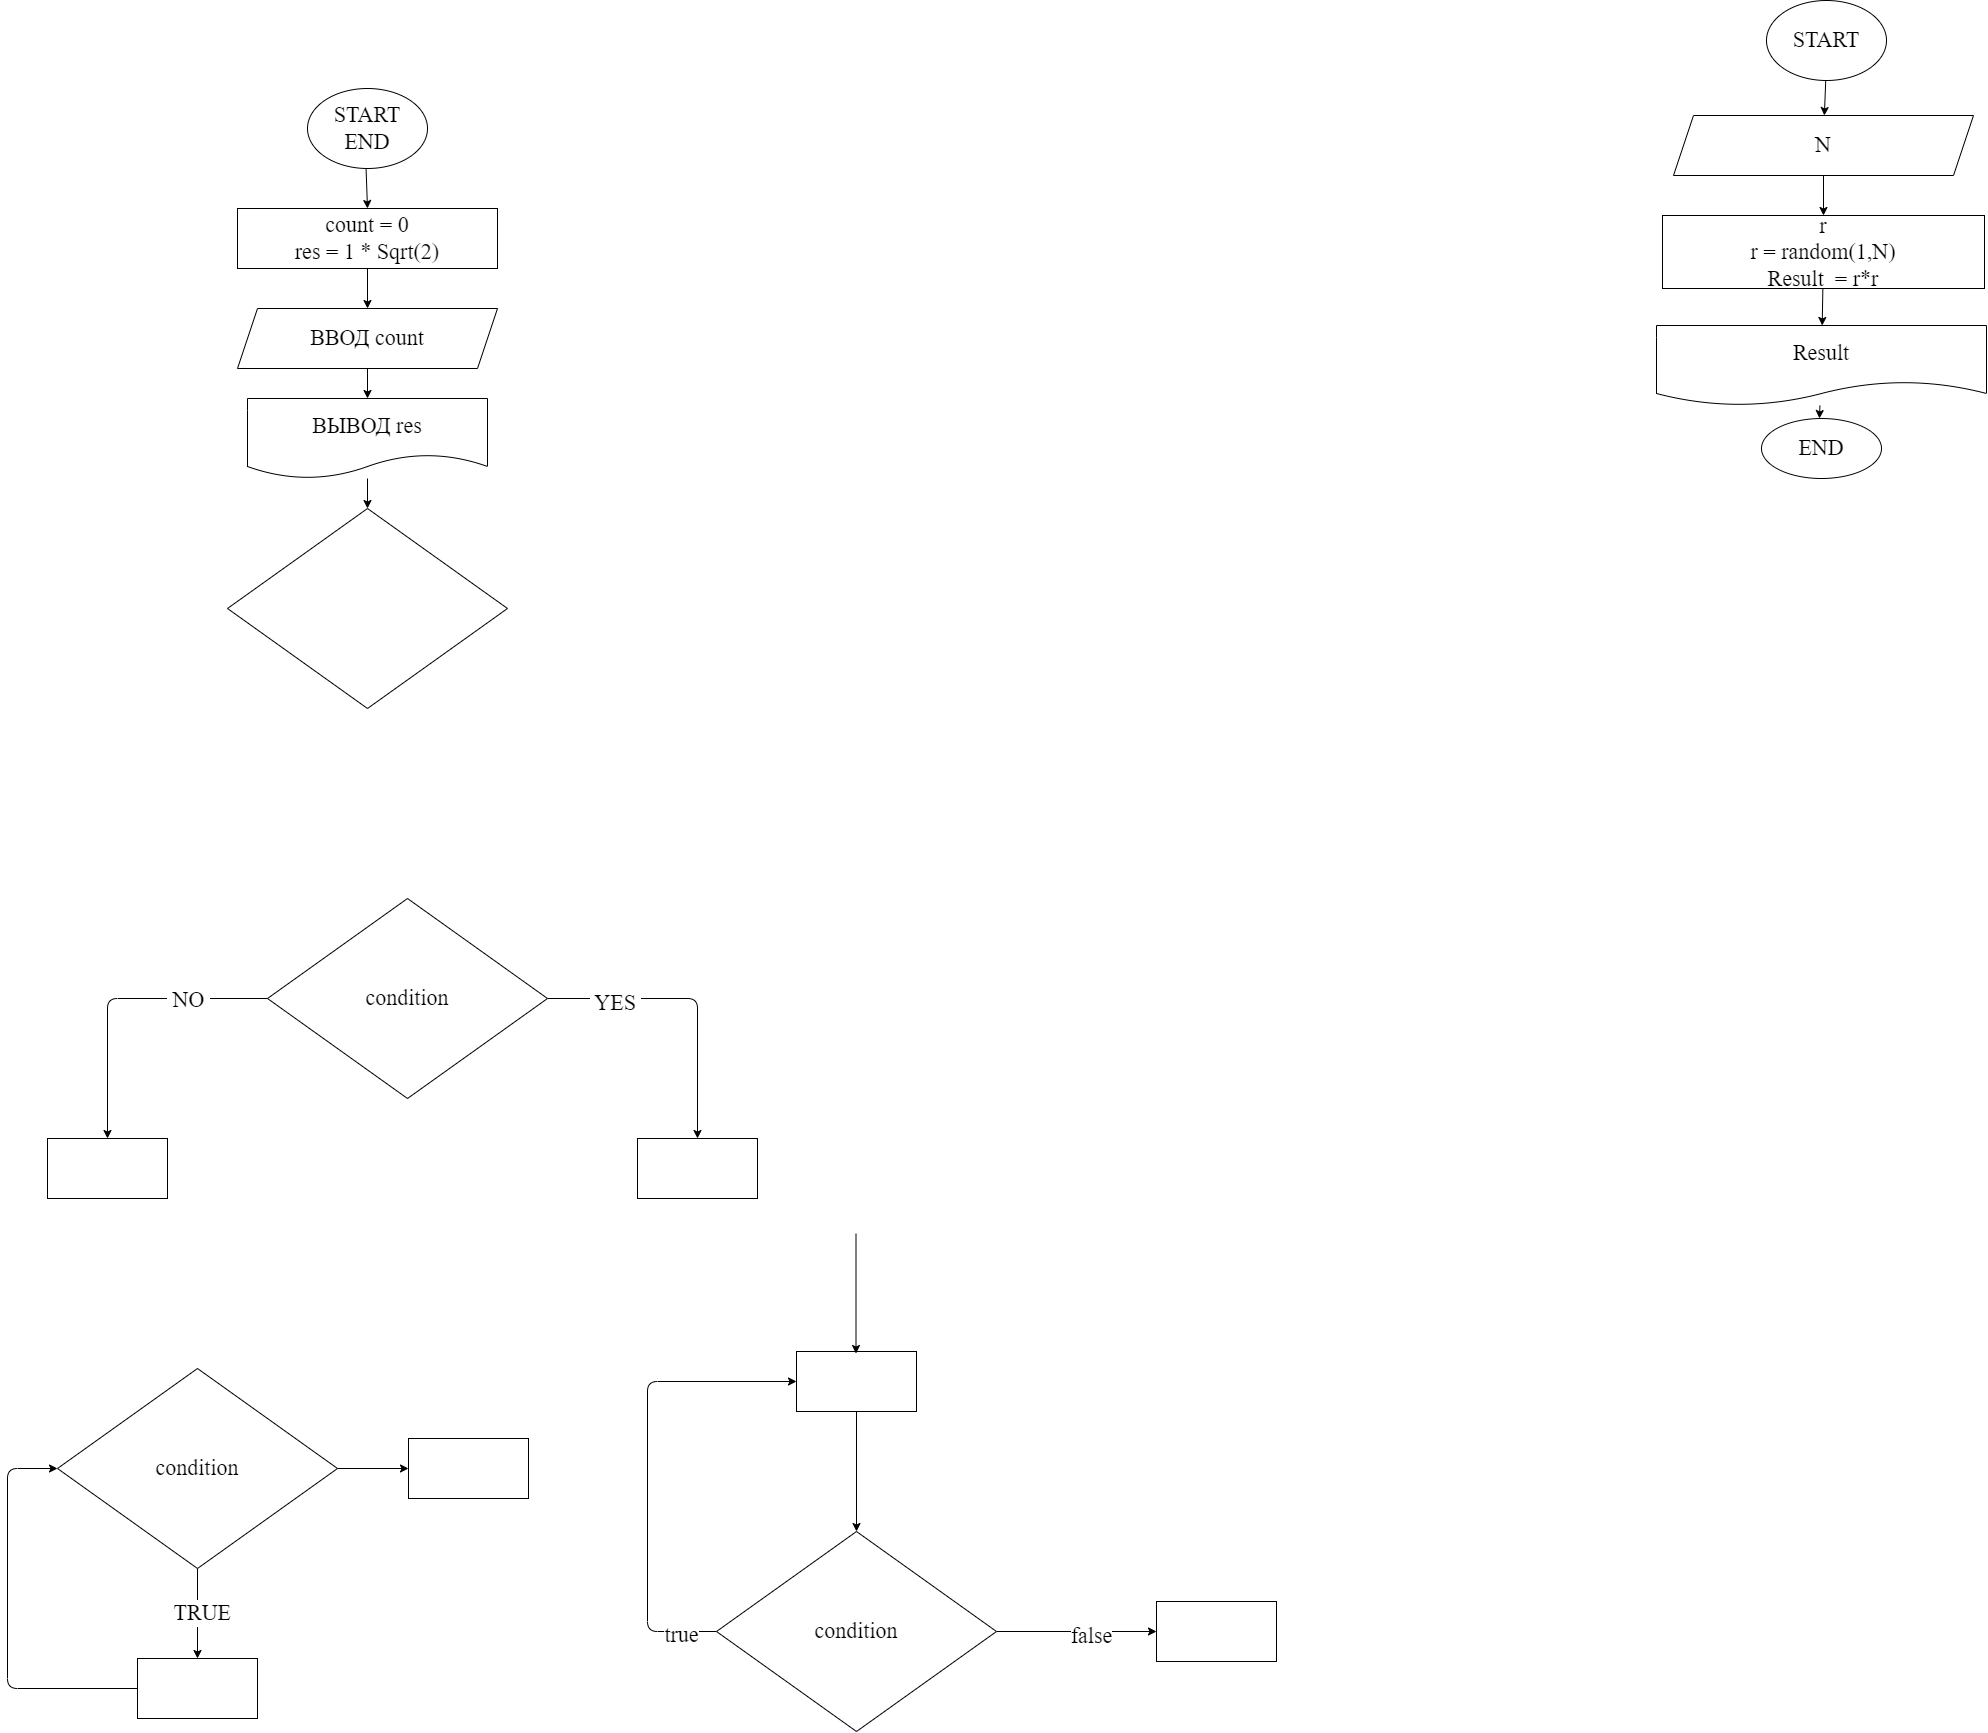

The diagram above was exported from draw.io. Its source (the exported page's mxGraphModel, read from the mxfile embedded in the PNG):
<mxGraphModel dx="1171" dy="870" grid="0" gridSize="10" guides="1" tooltips="1" connect="1" arrows="1" fold="1" page="0" pageScale="1" pageWidth="1000" pageHeight="700" math="0" shadow="0">
  <root>
    <mxCell id="0" />
    <mxCell id="1" parent="0" />
    <mxCell id="7" value="" style="edgeStyle=none;html=1;fontFamily=Fira Code;fontSize=22;" parent="1" source="2" target="6" edge="1">
      <mxGeometry relative="1" as="geometry" />
    </mxCell>
    <mxCell id="2" value="START&lt;br&gt;END" style="ellipse;whiteSpace=wrap;html=1;fontFamily=Fira Code;fontSize=22;" parent="1" vertex="1">
      <mxGeometry x="350" y="10" width="120" height="80" as="geometry" />
    </mxCell>
    <mxCell id="9" value="" style="edgeStyle=none;html=1;fontFamily=Fira Code;fontSize=22;" parent="1" source="6" target="8" edge="1">
      <mxGeometry relative="1" as="geometry" />
    </mxCell>
    <mxCell id="6" value="count = 0&lt;br&gt;res = 1 * Sqrt(2)" style="whiteSpace=wrap;html=1;fontSize=22;fontFamily=Fira Code;" parent="1" vertex="1">
      <mxGeometry x="280" y="130" width="260" height="60" as="geometry" />
    </mxCell>
    <mxCell id="11" value="" style="edgeStyle=none;html=1;fontFamily=Fira Code;fontSize=22;" parent="1" source="8" target="10" edge="1">
      <mxGeometry relative="1" as="geometry" />
    </mxCell>
    <mxCell id="8" value="ВВОД count" style="shape=parallelogram;perimeter=parallelogramPerimeter;whiteSpace=wrap;html=1;fixedSize=1;fontSize=22;fontFamily=Fira Code;" parent="1" vertex="1">
      <mxGeometry x="280" y="230" width="260" height="60" as="geometry" />
    </mxCell>
    <mxCell id="14" value="" style="edgeStyle=none;html=1;fontFamily=Fira Code;fontSize=22;" parent="1" source="10" target="13" edge="1">
      <mxGeometry relative="1" as="geometry" />
    </mxCell>
    <mxCell id="10" value="ВЫВОД res" style="shape=document;whiteSpace=wrap;html=1;boundedLbl=1;fontSize=22;fontFamily=Fira Code;" parent="1" vertex="1">
      <mxGeometry x="290" y="320" width="240" height="80" as="geometry" />
    </mxCell>
    <mxCell id="13" value="" style="rhombus;whiteSpace=wrap;html=1;fontSize=22;fontFamily=Fira Code;" parent="1" vertex="1">
      <mxGeometry x="270" y="430" width="280" height="200" as="geometry" />
    </mxCell>
    <mxCell id="17" value="" style="edgeStyle=none;html=1;fontFamily=Fira Code;fontSize=22;" parent="1" source="15" target="16" edge="1">
      <mxGeometry relative="1" as="geometry">
        <Array as="points">
          <mxPoint x="740" y="920" />
        </Array>
      </mxGeometry>
    </mxCell>
    <mxCell id="20" value="&amp;nbsp;YES&amp;nbsp;" style="edgeLabel;html=1;align=center;verticalAlign=middle;resizable=0;points=[];fontSize=22;fontFamily=Fira Code;" parent="17" vertex="1" connectable="0">
      <mxGeometry x="-0.5322" y="-4" relative="1" as="geometry">
        <mxPoint as="offset" />
      </mxGeometry>
    </mxCell>
    <mxCell id="19" value="" style="edgeStyle=none;html=1;fontFamily=Fira Code;fontSize=22;" parent="1" source="15" target="18" edge="1">
      <mxGeometry relative="1" as="geometry">
        <Array as="points">
          <mxPoint x="150" y="920" />
        </Array>
      </mxGeometry>
    </mxCell>
    <mxCell id="21" value="&amp;nbsp;NO&amp;nbsp;" style="edgeLabel;html=1;align=center;verticalAlign=middle;resizable=0;points=[];fontSize=22;fontFamily=Fira Code;" parent="19" vertex="1" connectable="0">
      <mxGeometry x="-0.4656" y="1" relative="1" as="geometry">
        <mxPoint as="offset" />
      </mxGeometry>
    </mxCell>
    <mxCell id="15" value="condition" style="rhombus;whiteSpace=wrap;html=1;fontSize=22;fontFamily=Fira Code;" parent="1" vertex="1">
      <mxGeometry x="310" y="820" width="280" height="200" as="geometry" />
    </mxCell>
    <mxCell id="16" value="" style="whiteSpace=wrap;html=1;fontSize=22;fontFamily=Fira Code;" parent="1" vertex="1">
      <mxGeometry x="680" y="1060" width="120" height="60" as="geometry" />
    </mxCell>
    <mxCell id="18" value="" style="whiteSpace=wrap;html=1;fontSize=22;fontFamily=Fira Code;" parent="1" vertex="1">
      <mxGeometry x="90" y="1060" width="120" height="60" as="geometry" />
    </mxCell>
    <mxCell id="24" value="" style="edgeStyle=none;html=1;fontFamily=Fira Code;fontSize=22;" parent="1" source="22" target="23" edge="1">
      <mxGeometry relative="1" as="geometry" />
    </mxCell>
    <mxCell id="25" value="&amp;nbsp;TRUE&amp;nbsp;" style="edgeLabel;html=1;align=center;verticalAlign=middle;resizable=0;points=[];fontSize=22;fontFamily=Fira Code;" parent="24" vertex="1" connectable="0">
      <mxGeometry x="-0.0033" y="4" relative="1" as="geometry">
        <mxPoint as="offset" />
      </mxGeometry>
    </mxCell>
    <mxCell id="34" value="" style="edgeStyle=none;html=1;fontFamily=Fira Code;fontSize=22;" parent="1" source="22" target="33" edge="1">
      <mxGeometry relative="1" as="geometry" />
    </mxCell>
    <mxCell id="22" value="condition" style="rhombus;whiteSpace=wrap;html=1;fontSize=22;fontFamily=Fira Code;" parent="1" vertex="1">
      <mxGeometry x="100" y="1290" width="280" height="200" as="geometry" />
    </mxCell>
    <mxCell id="26" style="edgeStyle=none;html=1;entryX=0;entryY=0.5;entryDx=0;entryDy=0;fontFamily=Fira Code;fontSize=22;" parent="1" source="23" target="22" edge="1">
      <mxGeometry relative="1" as="geometry">
        <Array as="points">
          <mxPoint x="50" y="1610" />
          <mxPoint x="50" y="1390" />
        </Array>
      </mxGeometry>
    </mxCell>
    <mxCell id="23" value="" style="whiteSpace=wrap;html=1;fontSize=22;fontFamily=Fira Code;" parent="1" vertex="1">
      <mxGeometry x="180" y="1580" width="120" height="60" as="geometry" />
    </mxCell>
    <mxCell id="32" style="edgeStyle=none;html=1;entryX=0;entryY=0.5;entryDx=0;entryDy=0;fontFamily=Fira Code;fontSize=22;" parent="1" source="27" target="28" edge="1">
      <mxGeometry relative="1" as="geometry">
        <Array as="points">
          <mxPoint x="690" y="1553" />
          <mxPoint x="690" y="1303" />
        </Array>
      </mxGeometry>
    </mxCell>
    <mxCell id="36" value="true" style="edgeLabel;html=1;align=center;verticalAlign=middle;resizable=0;points=[];fontSize=22;fontFamily=Fira Code;" parent="32" vertex="1" connectable="0">
      <mxGeometry x="-0.8462" y="3" relative="1" as="geometry">
        <mxPoint as="offset" />
      </mxGeometry>
    </mxCell>
    <mxCell id="38" value="" style="edgeStyle=none;html=1;fontFamily=Fira Code;fontSize=22;" parent="1" source="27" target="37" edge="1">
      <mxGeometry relative="1" as="geometry" />
    </mxCell>
    <mxCell id="39" value="false" style="edgeLabel;html=1;align=center;verticalAlign=middle;resizable=0;points=[];fontSize=22;fontFamily=Fira Code;" parent="38" vertex="1" connectable="0">
      <mxGeometry x="0.1729" y="-4" relative="1" as="geometry">
        <mxPoint as="offset" />
      </mxGeometry>
    </mxCell>
    <mxCell id="27" value="condition" style="rhombus;whiteSpace=wrap;html=1;fontSize=22;fontFamily=Fira Code;" parent="1" vertex="1">
      <mxGeometry x="759" y="1453" width="280" height="200" as="geometry" />
    </mxCell>
    <mxCell id="29" style="edgeStyle=none;html=1;entryX=0.5;entryY=0;entryDx=0;entryDy=0;fontFamily=Fira Code;fontSize=22;" parent="1" source="28" target="27" edge="1">
      <mxGeometry relative="1" as="geometry" />
    </mxCell>
    <mxCell id="28" value="" style="whiteSpace=wrap;html=1;fontSize=22;fontFamily=Fira Code;" parent="1" vertex="1">
      <mxGeometry x="839" y="1273" width="120" height="60" as="geometry" />
    </mxCell>
    <mxCell id="31" style="edgeStyle=none;html=1;entryX=0.5;entryY=0;entryDx=0;entryDy=0;fontFamily=Fira Code;fontSize=22;" parent="1" edge="1">
      <mxGeometry relative="1" as="geometry">
        <mxPoint x="898.5" y="1155" as="sourcePoint" />
        <mxPoint x="898.5" y="1275" as="targetPoint" />
      </mxGeometry>
    </mxCell>
    <mxCell id="33" value="" style="whiteSpace=wrap;html=1;fontSize=22;fontFamily=Fira Code;" parent="1" vertex="1">
      <mxGeometry x="451" y="1360" width="120" height="60" as="geometry" />
    </mxCell>
    <mxCell id="37" value="" style="whiteSpace=wrap;html=1;fontSize=22;fontFamily=Fira Code;" parent="1" vertex="1">
      <mxGeometry x="1199" y="1523" width="120" height="60" as="geometry" />
    </mxCell>
    <mxCell id="45" value="" style="edgeStyle=none;html=1;fontFamily=Fira Code;fontSize=22;" parent="1" source="41" target="44" edge="1">
      <mxGeometry relative="1" as="geometry" />
    </mxCell>
    <mxCell id="41" value="START" style="ellipse;whiteSpace=wrap;html=1;fontFamily=Fira Code;fontSize=22;" parent="1" vertex="1">
      <mxGeometry x="1809" y="-78" width="120" height="80" as="geometry" />
    </mxCell>
    <mxCell id="47" value="" style="edgeStyle=none;html=1;fontFamily=Fira Code;fontSize=22;" parent="1" source="44" target="46" edge="1">
      <mxGeometry relative="1" as="geometry" />
    </mxCell>
    <mxCell id="44" value="N" style="shape=parallelogram;perimeter=parallelogramPerimeter;whiteSpace=wrap;html=1;fixedSize=1;fontSize=22;fontFamily=Fira Code;" parent="1" vertex="1">
      <mxGeometry x="1716" y="37" width="300" height="60" as="geometry" />
    </mxCell>
    <mxCell id="49" value="" style="edgeStyle=none;html=1;fontFamily=Fira Code;fontSize=22;" parent="1" source="46" target="48" edge="1">
      <mxGeometry relative="1" as="geometry" />
    </mxCell>
    <mxCell id="46" value="r&lt;br&gt;r = random(1,N)&lt;br&gt;Result&amp;nbsp; = r*r" style="whiteSpace=wrap;html=1;fontSize=22;fontFamily=Fira Code;" parent="1" vertex="1">
      <mxGeometry x="1705" y="137" width="322" height="73" as="geometry" />
    </mxCell>
    <mxCell id="51" value="" style="edgeStyle=none;html=1;fontFamily=Fira Code;fontSize=22;" parent="1" source="48" target="50" edge="1">
      <mxGeometry relative="1" as="geometry" />
    </mxCell>
    <mxCell id="48" value="Result" style="shape=document;whiteSpace=wrap;html=1;boundedLbl=1;fontSize=22;fontFamily=Fira Code;" parent="1" vertex="1">
      <mxGeometry x="1699" y="247" width="330" height="80" as="geometry" />
    </mxCell>
    <mxCell id="50" value="END" style="ellipse;whiteSpace=wrap;html=1;fontSize=22;fontFamily=Fira Code;" parent="1" vertex="1">
      <mxGeometry x="1804" y="340" width="120" height="60" as="geometry" />
    </mxCell>
  </root>
</mxGraphModel>